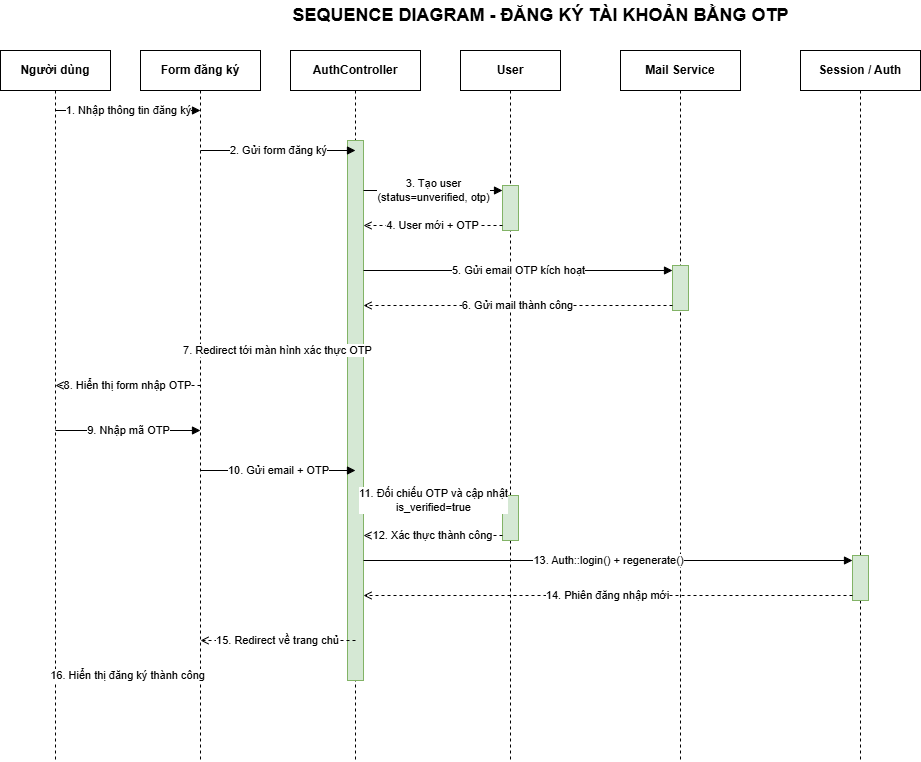

The diagram above was exported from draw.io. Its source (the exported page's mxGraphModel, read from the mxfile embedded in the PNG):
<mxGraphModel dx="1198" dy="719" grid="1" gridSize="10" guides="1" tooltips="1" connect="1" arrows="1" fold="1" page="1" pageScale="1" pageWidth="1169" pageHeight="827" math="0" shadow="0">
  <root>
    <mxCell id="0" />
    <mxCell id="1" parent="0" />
    <mxCell id="2" value="SEQUENCE DIAGRAM - ĐĂNG KÝ TÀI KHOẢN BẰNG OTP" style="text;html=1;strokeColor=none;fillColor=none;align=center;verticalAlign=middle;fontStyle=1;fontSize=18;" parent="1" vertex="1">
      <mxGeometry x="230" y="20" width="700" height="30" as="geometry" />
    </mxCell>
    <mxCell id="10" value="Người dùng" style="rounded=0;whiteSpace=wrap;html=1;fontStyle=1;" parent="1" vertex="1">
      <mxGeometry x="40" y="70" width="110" height="40" as="geometry" />
    </mxCell>
    <mxCell id="11" value="Form đăng ký" style="rounded=0;whiteSpace=wrap;html=1;fontStyle=1;" parent="1" vertex="1">
      <mxGeometry x="180" y="70" width="120" height="40" as="geometry" />
    </mxCell>
    <mxCell id="12" value="AuthController" style="rounded=0;whiteSpace=wrap;html=1;fontStyle=1;" parent="1" vertex="1">
      <mxGeometry x="330" y="70" width="130" height="40" as="geometry" />
    </mxCell>
    <mxCell id="13" value="User" style="rounded=0;whiteSpace=wrap;html=1;fontStyle=1;" parent="1" vertex="1">
      <mxGeometry x="500" y="70" width="100" height="40" as="geometry" />
    </mxCell>
    <mxCell id="14" value="Mail Service" style="rounded=0;whiteSpace=wrap;html=1;fontStyle=1;" parent="1" vertex="1">
      <mxGeometry x="660" y="70" width="120" height="40" as="geometry" />
    </mxCell>
    <mxCell id="15" value="Session / Auth" style="rounded=0;whiteSpace=wrap;html=1;fontStyle=1;" parent="1" vertex="1">
      <mxGeometry x="840" y="70" width="120" height="40" as="geometry" />
    </mxCell>
    <mxCell id="20" style="dashed=1;endArrow=none;html=1;" parent="1" edge="1">
      <mxGeometry relative="1" as="geometry">
        <mxPoint x="95" y="110" as="sourcePoint" />
        <mxPoint x="95" y="780" as="targetPoint" />
      </mxGeometry>
    </mxCell>
    <mxCell id="21" style="dashed=1;endArrow=none;html=1;" parent="1" edge="1">
      <mxGeometry relative="1" as="geometry">
        <mxPoint x="240" y="110" as="sourcePoint" />
        <mxPoint x="240" y="780" as="targetPoint" />
      </mxGeometry>
    </mxCell>
    <mxCell id="22" style="dashed=1;endArrow=none;html=1;" parent="1" edge="1">
      <mxGeometry relative="1" as="geometry">
        <mxPoint x="395" y="110" as="sourcePoint" />
        <mxPoint x="395" y="780" as="targetPoint" />
      </mxGeometry>
    </mxCell>
    <mxCell id="23" style="dashed=1;endArrow=none;html=1;" parent="1" edge="1">
      <mxGeometry relative="1" as="geometry">
        <mxPoint x="550" y="110" as="sourcePoint" />
        <mxPoint x="550" y="780" as="targetPoint" />
      </mxGeometry>
    </mxCell>
    <mxCell id="24" style="dashed=1;endArrow=none;html=1;" parent="1" edge="1">
      <mxGeometry relative="1" as="geometry">
        <mxPoint x="720" y="110" as="sourcePoint" />
        <mxPoint x="720" y="780" as="targetPoint" />
      </mxGeometry>
    </mxCell>
    <mxCell id="25" style="dashed=1;endArrow=none;html=1;" parent="1" edge="1">
      <mxGeometry relative="1" as="geometry">
        <mxPoint x="900" y="110" as="sourcePoint" />
        <mxPoint x="900" y="780" as="targetPoint" />
      </mxGeometry>
    </mxCell>
    <mxCell id="30" style="rounded=0;whiteSpace=wrap;html=1;fillColor=#d5e8d4;strokeColor=#82b366;" parent="1" vertex="1">
      <mxGeometry x="387" y="160" width="16" height="540" as="geometry" />
    </mxCell>
    <mxCell id="31" style="rounded=0;whiteSpace=wrap;html=1;fillColor=#d5e8d4;strokeColor=#82b366;" parent="1" vertex="1">
      <mxGeometry x="542" y="205" width="16" height="45" as="geometry" />
    </mxCell>
    <mxCell id="32" style="rounded=0;whiteSpace=wrap;html=1;fillColor=#d5e8d4;strokeColor=#82b366;" parent="1" vertex="1">
      <mxGeometry x="712" y="285" width="16" height="45" as="geometry" />
    </mxCell>
    <mxCell id="33" style="rounded=0;whiteSpace=wrap;html=1;fillColor=#d5e8d4;strokeColor=#82b366;" parent="1" vertex="1">
      <mxGeometry x="542" y="515" width="16" height="45" as="geometry" />
    </mxCell>
    <mxCell id="34" style="rounded=0;whiteSpace=wrap;html=1;fillColor=#d5e8d4;strokeColor=#82b366;" parent="1" vertex="1">
      <mxGeometry x="892" y="575" width="16" height="45" as="geometry" />
    </mxCell>
    <mxCell id="40" value="1. Nhập thông tin đăng ký" style="edgeStyle=none;rounded=0;html=1;endArrow=block;" parent="1" edge="1">
      <mxGeometry relative="1" as="geometry">
        <mxPoint x="95" y="130" as="sourcePoint" />
        <mxPoint x="240" y="130" as="targetPoint" />
      </mxGeometry>
    </mxCell>
    <mxCell id="41" value="2. Gửi form đăng ký" style="edgeStyle=none;rounded=0;html=1;endArrow=block;" parent="1" edge="1">
      <mxGeometry relative="1" as="geometry">
        <mxPoint x="240" y="170" as="sourcePoint" />
        <mxPoint x="395" y="170" as="targetPoint" />
      </mxGeometry>
    </mxCell>
    <mxCell id="42" value="3. Tạo user&#10;(status=unverified, otp)" style="edgeStyle=none;rounded=0;html=1;endArrow=block;" parent="1" edge="1">
      <mxGeometry relative="1" as="geometry">
        <mxPoint x="403" y="210" as="sourcePoint" />
        <mxPoint x="542" y="210" as="targetPoint" />
      </mxGeometry>
    </mxCell>
    <mxCell id="43" value="4. User mới + OTP" style="edgeStyle=none;rounded=0;dashed=1;endArrow=open;endFill=0;html=1;" parent="1" edge="1">
      <mxGeometry relative="1" as="geometry">
        <mxPoint x="542" y="245" as="sourcePoint" />
        <mxPoint x="403" y="245" as="targetPoint" />
      </mxGeometry>
    </mxCell>
    <mxCell id="44" value="5. Gửi email OTP kích hoạt" style="edgeStyle=none;rounded=0;html=1;endArrow=block;" parent="1" edge="1">
      <mxGeometry relative="1" as="geometry">
        <mxPoint x="403" y="290" as="sourcePoint" />
        <mxPoint x="712" y="290" as="targetPoint" />
      </mxGeometry>
    </mxCell>
    <mxCell id="45" value="6. Gửi mail thành công" style="edgeStyle=none;rounded=0;dashed=1;endArrow=open;endFill=0;html=1;" parent="1" edge="1">
      <mxGeometry relative="1" as="geometry">
        <mxPoint x="712" y="325" as="sourcePoint" />
        <mxPoint x="403" y="325" as="targetPoint" />
      </mxGeometry>
    </mxCell>
    <mxCell id="46" value="7. Redirect tới màn hình xác thực OTP" style="edgeStyle=none;rounded=0;dashed=1;endArrow=open;endFill=0;html=1;" parent="1" edge="1">
      <mxGeometry relative="1" as="geometry">
        <mxPoint x="395" y="370" as="sourcePoint" />
        <mxPoint x="240" y="370" as="targetPoint" />
      </mxGeometry>
    </mxCell>
    <mxCell id="47" value="8. Hiển thị form nhập OTP" style="edgeStyle=none;rounded=0;dashed=1;endArrow=open;endFill=0;html=1;" parent="1" edge="1">
      <mxGeometry relative="1" as="geometry">
        <mxPoint x="240" y="405" as="sourcePoint" />
        <mxPoint x="95" y="405" as="targetPoint" />
      </mxGeometry>
    </mxCell>
    <mxCell id="48" value="9. Nhập mã OTP" style="edgeStyle=none;rounded=0;html=1;endArrow=block;" parent="1" edge="1">
      <mxGeometry relative="1" as="geometry">
        <mxPoint x="95" y="450" as="sourcePoint" />
        <mxPoint x="240" y="450" as="targetPoint" />
      </mxGeometry>
    </mxCell>
    <mxCell id="49" value="10. Gửi email + OTP" style="edgeStyle=none;rounded=0;html=1;endArrow=block;" parent="1" edge="1">
      <mxGeometry relative="1" as="geometry">
        <mxPoint x="240" y="490" as="sourcePoint" />
        <mxPoint x="395" y="490" as="targetPoint" />
      </mxGeometry>
    </mxCell>
    <mxCell id="50" value="11. Đối chiếu OTP và cập nhật&#10;is_verified=true" style="edgeStyle=none;rounded=0;html=1;endArrow=block;" parent="1" edge="1">
      <mxGeometry relative="1" as="geometry">
        <mxPoint x="403" y="520" as="sourcePoint" />
        <mxPoint x="542" y="520" as="targetPoint" />
      </mxGeometry>
    </mxCell>
    <mxCell id="51" value="12. Xác thực thành công" style="edgeStyle=none;rounded=0;dashed=1;endArrow=open;endFill=0;html=1;" parent="1" edge="1">
      <mxGeometry relative="1" as="geometry">
        <mxPoint x="542" y="555" as="sourcePoint" />
        <mxPoint x="403" y="555" as="targetPoint" />
      </mxGeometry>
    </mxCell>
    <mxCell id="52" value="13. Auth::login() + regenerate()" style="edgeStyle=none;rounded=0;html=1;endArrow=block;" parent="1" edge="1">
      <mxGeometry relative="1" as="geometry">
        <mxPoint x="403" y="580" as="sourcePoint" />
        <mxPoint x="892" y="580" as="targetPoint" />
      </mxGeometry>
    </mxCell>
    <mxCell id="53" value="14. Phiên đăng nhập mới" style="edgeStyle=none;rounded=0;dashed=1;endArrow=open;endFill=0;html=1;" parent="1" edge="1">
      <mxGeometry relative="1" as="geometry">
        <mxPoint x="892" y="615" as="sourcePoint" />
        <mxPoint x="403" y="615" as="targetPoint" />
      </mxGeometry>
    </mxCell>
    <mxCell id="54" value="15. Redirect về trang chủ" style="edgeStyle=none;rounded=0;dashed=1;endArrow=open;endFill=0;html=1;" parent="1" edge="1">
      <mxGeometry relative="1" as="geometry">
        <mxPoint x="395" y="660" as="sourcePoint" />
        <mxPoint x="240" y="660" as="targetPoint" />
      </mxGeometry>
    </mxCell>
    <mxCell id="55" value="16. Hiển thị đăng ký thành công" style="edgeStyle=none;rounded=0;dashed=1;endArrow=open;endFill=0;html=1;" parent="1" edge="1">
      <mxGeometry relative="1" as="geometry">
        <mxPoint x="240" y="695" as="sourcePoint" />
        <mxPoint x="95" y="695" as="targetPoint" />
      </mxGeometry>
    </mxCell>
  </root>
</mxGraphModel>